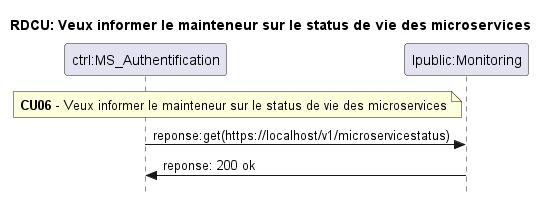

The diagram above was rendered by PlantUML. Its source (embedded in the PNG):
@startuml
title RDCU: Veux informer le mainteneur sur le status de vie des microservices
skinparam Style strictuml

participant "ctrl:MS_Authentification" as ctrl
participant "Ipublic:Monitoring" as Ipublic

note left of Ipublic:**CU06** - Veux informer le mainteneur sur le status de vie des microservices
ctrl -> Ipublic: reponse:get(https://localhost/v1/microservicestatus) 
Ipublic -> ctrl: reponse: 200 ok

@enduml